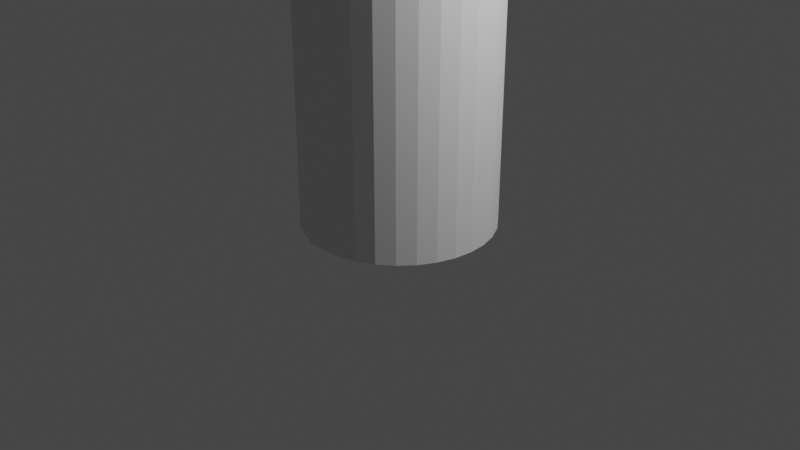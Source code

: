 # Source: LightColumn.blend  (saved by Blender 2.80.75; exported with 4.5.12 LTS)
import bpy
from mathutils import Matrix  # noqa: F401  (used for matrix-valued properties, if any)

bpy.ops.wm.read_factory_settings(use_empty=True)
scene = bpy.context.scene
scene.name = 'Scene'

# ---- collections
col_collection = bpy.data.collections.new('Collection'); scene.collection.children.link(col_collection)

# ---- world
world_world = bpy.data.worlds.new('World'); scene.world = world_world
world_world.use_nodes = True; world_world.node_tree.nodes.clear()
_N = world_world.node_tree.nodes; _L = world_world.node_tree.links
n0 = _N.new('ShaderNodeOutputWorld'); n0.name = 'World Output'; n0.location = (300, 300)
n1 = _N.new('ShaderNodeBackground'); n1.name = 'Background'; n1.location = (10, 300)
n1.inputs[0].default_value = (0.05088, 0.05088, 0.05088, 1.0)
_L.new(n1.outputs[0], n0.inputs[0])
n0.is_active_output = True
world_world.color = (0.05088, 0.05088, 0.05088)
world_world.use_sun_shadow = False
world_world.sun_shadow_jitter_overblur = 0.0

# ---- cameras
cam_camera = bpy.data.cameras.new('Camera')
cam_camera.clip_end = 100.0
cam_camera.ortho_scale = 7.314

# ---- lights
light_light = bpy.data.lights.new('Light', 'POINT')
light_light.transmission_factor = 0.0
light_light.energy = 1000.0
light_light.shadow_soft_size = 0.1
light_light.shadow_maximum_resolution = 0.006
light_light.use_absolute_resolution = True

# ---- meshes
me_cylinder = bpy.data.meshes.new('Cylinder')
me_cylinder.from_pydata([(0.0, 1.0, 0.0), (0.0, 1.0, 3.2), (0.1951, 0.9808, 0.0), (0.1951, 0.9808, 3.2), (0.3827, 0.9239, 0.0), (0.3827, 0.9239, 3.2), (0.5556, 0.8315, 0.0), (0.5556, 0.8315, 3.2), (0.7071, 0.7071, 0.0), (0.7071, 0.7071, 3.2), (0.8315, 0.5556, 0.0), (0.8315, 0.5556, 3.2), (0.9239, 0.3827, 0.0), (0.9239, 0.3827, 3.2), (0.9808, 0.1951, 0.0), (0.9808, 0.1951, 3.2), (1.0, 7.55e-08, 0.0), (1.0, 7.55e-08, 3.2), (0.9808, -0.1951, 0.0), (0.9808, -0.1951, 3.2), (0.9239, -0.3827, 0.0), (0.9239, -0.3827, 3.2), (0.8315, -0.5556, 0.0), (0.8315, -0.5556, 3.2), (0.7071, -0.7071, 0.0), (0.7071, -0.7071, 3.2), (0.5556, -0.8315, 0.0), (0.5556, -0.8315, 3.2), (0.3827, -0.9239, 0.0), (0.3827, -0.9239, 3.2), (0.1951, -0.9808, 0.0), (0.1951, -0.9808, 3.2), (-3.258e-07, -1.0, 0.0), (-3.258e-07, -1.0, 3.2), (-0.1951, -0.9808, 0.0), (-0.1951, -0.9808, 3.2), (-0.3827, -0.9239, 0.0), (-0.3827, -0.9239, 3.2), (-0.5556, -0.8315, 0.0), (-0.5556, -0.8315, 3.2), (-0.7071, -0.7071, 0.0), (-0.7071, -0.7071, 3.2), (-0.8315, -0.5556, 0.0), (-0.8315, -0.5556, 3.2), (-0.9239, -0.3827, 0.0), (-0.9239, -0.3827, 3.2), (-0.9808, -0.1951, 0.0), (-0.9808, -0.1951, 3.2), (-1.0, 9.656e-07, 0.0), (-1.0, 9.656e-07, 3.2), (-0.9808, 0.1951, 0.0), (-0.9808, 0.1951, 3.2), (-0.9239, 0.3827, 0.0), (-0.9239, 0.3827, 3.2), (-0.8315, 0.5556, 0.0), (-0.8315, 0.5556, 3.2), (-0.7071, 0.7071, 0.0), (-0.7071, 0.7071, 3.2), (-0.5556, 0.8315, 0.0), (-0.5556, 0.8315, 3.2), (-0.3827, 0.9239, 0.0), (-0.3827, 0.9239, 3.2), (-0.1951, 0.9808, 0.0), (-0.1951, 0.9808, 3.2)], [], [(0, 1, 3, 2), (2, 3, 5, 4), (4, 5, 7, 6), (6, 7, 9, 8), (8, 9, 11, 10), (10, 11, 13, 12), (12, 13, 15, 14), (14, 15, 17, 16), (16, 17, 19, 18), (18, 19, 21, 20), (20, 21, 23, 22), (22, 23, 25, 24), (24, 25, 27, 26), (26, 27, 29, 28), (28, 29, 31, 30), (30, 31, 33, 32), (32, 33, 35, 34), (34, 35, 37, 36), (36, 37, 39, 38), (38, 39, 41, 40), (40, 41, 43, 42), (42, 43, 45, 44), (44, 45, 47, 46), (46, 47, 49, 48), (48, 49, 51, 50), (50, 51, 53, 52), (52, 53, 55, 54), (54, 55, 57, 56), (56, 57, 59, 58), (58, 59, 61, 60), (60, 61, 63, 62), (62, 63, 1, 0)])
_uv = me_cylinder.uv_layers.new(name='UVMap')
_uv.uv.foreach_set('vector', [1.0, 0.005792, 1.0, 0.9942, 0.9688, 0.9942, 0.9688, 0.005792, 0.9688, 0.005792, 0.9688, 0.9942, 0.9375, 0.9942, 0.9375, 0.005792, 0.9375, 0.005792, 0.9375, 0.9942, 0.9062, 0.9942, 0.9062, 0.005792, 0.9062, 0.005792, 0.9062, 0.9942, 0.875, 0.9942, 0.875, 0.005792, 0.875, 0.005792, 0.875, 0.9942, 0.8437, 0.9942, 0.8437, 0.005792, 0.8437, 0.005792, 0.8437, 0.9942, 0.8125, 0.9942, 0.8125, 0.005792, 0.8125, 0.005792, 0.8125, 0.9942, 0.7812, 0.9942, 0.7812, 0.005792, 0.7812, 0.005792, 0.7812, 0.9942, 0.75, 0.9942, 0.75, 0.005792, 0.75, 0.005792, 0.75, 0.9942, 0.7188, 0.9942, 0.7187, 0.005792, 0.7187, 0.005792, 0.7188, 0.9942, 0.6875, 0.9942, 0.6875, 0.005792, 0.6875, 0.005792, 0.6875, 0.9942, 0.6562, 0.9942, 0.6562, 0.005792, 0.6562, 0.005792, 0.6562, 0.9942, 0.625, 0.9942, 0.625, 0.005792, 0.625, 0.005792, 0.625, 0.9942, 0.5938, 0.9942, 0.5937, 0.005792, 0.5937, 0.005792, 0.5938, 0.9942, 0.5625, 0.9942, 0.5625, 0.005792, 0.5625, 0.005792, 0.5625, 0.9942, 0.5312, 0.9942, 0.5312, 0.005792, 0.5312, 0.005792, 0.5312, 0.9942, 0.5, 0.9942, 0.5, 0.005792, 0.5, 0.005792, 0.5, 0.9942, 0.4687, 0.9942, 0.4687, 0.005792, 0.4687, 0.005792, 0.4687, 0.9942, 0.4375, 0.9942, 0.4375, 0.005792, 0.4375, 0.005792, 0.4375, 0.9942, 0.4062, 0.9942, 0.4062, 0.005792, 0.4062, 0.005792, 0.4062, 0.9942, 0.375, 0.9942, 0.375, 0.005792, 0.375, 0.005792, 0.375, 0.9942, 0.3437, 0.9942, 0.3437, 0.005792, 0.3437, 0.005792, 0.3437, 0.9942, 0.3125, 0.9942, 0.3125, 0.005792, 0.3125, 0.005792, 0.3125, 0.9942, 0.2812, 0.9942, 0.2812, 0.005792, 0.2812, 0.005792, 0.2812, 0.9942, 0.25, 0.9942, 0.25, 0.005792, 0.25, 0.005792, 0.25, 0.9942, 0.2187, 0.9942, 0.2187, 0.005792, 0.2187, 0.005792, 0.2187, 0.9942, 0.1875, 0.9942, 0.1875, 0.005792, 0.1875, 0.005792, 0.1875, 0.9942, 0.1562, 0.9942, 0.1562, 0.005792, 0.1562, 0.005792, 0.1562, 0.9942, 0.125, 0.9942, 0.125, 0.005792, 0.125, 0.005792, 0.125, 0.9942, 0.09375, 0.9942, 0.09375, 0.005792, 0.09375, 0.005792, 0.09375, 0.9942, 0.0625, 0.9942, 0.0625, 0.005792, 0.0625, 0.005792, 0.0625, 0.9942, 0.03125, 0.9942, 0.03125, 0.005792, 0.03125, 0.005792, 0.03125, 0.9942, 0.0, 0.9942, 2.98e-08, 0.005792])
me_cylinder.use_remesh_preserve_volume = False
me_cylinder.use_remesh_preserve_attributes = False
me_cylinder.use_mirror_vertex_groups = False
me_cylinder.update()

# ---- objects
ob_light = bpy.data.objects.new('Light', light_light)
ob_camera = bpy.data.objects.new('Camera', cam_camera)
ob_lightcolumn = bpy.data.objects.new('LightColumn', me_cylinder)

# ---- transforms, parenting, visibility, modifiers, constraints
ob_light.location = (4.076, 1.005, 5.904)
ob_light.rotation_euler = (0.6503, 0.05522, 1.866)
ob_light.lock_rotations_4d = False
ob_light.empty_display_type = 'ARROWS'
ob_light.color = (0.0, 0.0, 0.0, 0.0)
ob_light.lineart.crease_threshold = 0.0
ob_camera.location = (7.359, -6.926, 4.958)
ob_camera.rotation_euler = (1.109, 0.0, 0.8149)
ob_camera.lock_rotations_4d = False
ob_camera.empty_display_type = 'ARROWS'
ob_camera.color = (0.0, 0.0, 0.0, 0.0)
ob_camera.display_type = 'WIRE'
ob_camera.lineart.crease_threshold = 0.0
ob_lightcolumn.location = (0.0, 0.0, 0.0)
ob_lightcolumn.lineart.crease_threshold = 0.0

# ---- collection membership
col_collection.objects.link(ob_light)
col_collection.objects.link(ob_camera)
col_collection.objects.link(ob_lightcolumn)

# ---- scene / render settings (as saved in the file)
scene.camera = ob_camera
scene.frame_start = 1; scene.frame_end = 250; scene.frame_set(1)
scene.render.engine = 'BLENDER_EEVEE_NEXT'
scene.cycles.use_denoising = False
scene.cycles.samples = 128
scene.cycles.sampling_pattern = 'TABULATED_SOBOL'
scene.cycles.use_adaptive_sampling = False
scene.cycles.use_light_tree = False
scene.view_settings.view_transform = 'Filmic'
bpy.context.view_layer.update()
